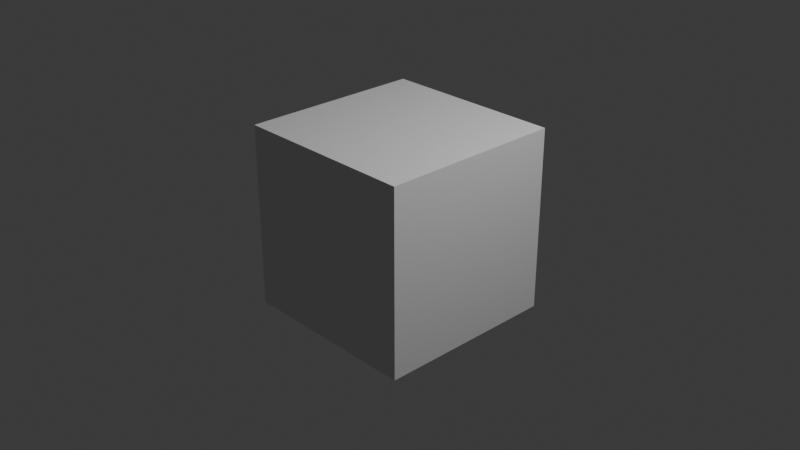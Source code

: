 # Source: week02_pencil_holder_start.blend  (saved by Blender 5.0.119; exported with 4.5.12 LTS)
import bpy
from mathutils import Matrix  # noqa: F401  (used for matrix-valued properties, if any)

bpy.ops.wm.read_factory_settings(use_empty=True)
scene = bpy.context.scene
scene.name = 'Scene'

# ---- collections
col_collection = bpy.data.collections.new('Collection'); scene.collection.children.link(col_collection)

# ---- world
world_world = bpy.data.worlds.new('World'); scene.world = world_world
world_world.use_nodes = True; world_world.node_tree.nodes.clear()
_N = world_world.node_tree.nodes; _L = world_world.node_tree.links
n0 = _N.new('ShaderNodeOutputWorld'); n0.name = 'World Output'; n0.location = (200, 100)
n1 = _N.new('ShaderNodeBackground'); n1.name = 'Background'; n1.location = (-200, 100)
n1.inputs[0].default_value = (0.05088, 0.05088, 0.05088, 1.0)
_L.new(n1.outputs[0], n0.inputs[0])
n0.is_active_output = True
world_world.color = (0.05088, 0.05088, 0.05088)
world_world.sun_shadow_jitter_overblur = 0.0

# ---- cameras
cam_camera = bpy.data.cameras.new('Camera')
cam_camera.clip_end = 100.0
cam_camera.ortho_scale = 7.314

# ---- lights
light_light = bpy.data.lights.new('Light', 'POINT')
light_light.energy = 1000.0
light_light.shadow_soft_size = 0.1

# ---- meshes
me_cube_001 = bpy.data.meshes.new('Cube.001')
me_cube_001.from_pydata([(-1.0, -1.0, -1.0), (-1.0, -1.0, 1.0), (-1.0, 1.0, -1.0), (-1.0, 1.0, 1.0), (1.0, -1.0, -1.0), (1.0, -1.0, 1.0), (1.0, 1.0, -1.0), (1.0, 1.0, 1.0)], [], [(0, 1, 3, 2), (2, 3, 7, 6), (6, 7, 5, 4), (4, 5, 1, 0), (2, 6, 4, 0), (7, 3, 1, 5)])
_uv = me_cube_001.uv_layers.new(name='UVMap')
_uv.uv.foreach_set('vector', [0.375, 0.0, 0.625, 0.0, 0.625, 0.25, 0.375, 0.25, 0.375, 0.25, 0.625, 0.25, 0.625, 0.5, 0.375, 0.5, 0.375, 0.5, 0.625, 0.5, 0.625, 0.75, 0.375, 0.75, 0.375, 0.75, 0.625, 0.75, 0.625, 1.0, 0.375, 1.0, 0.125, 0.5, 0.375, 0.5, 0.375, 0.75, 0.125, 0.75, 0.625, 0.5, 0.875, 0.5, 0.875, 0.75, 0.625, 0.75])
me_cube_001.update()

# ---- objects
ob_light = bpy.data.objects.new('Light', light_light)
ob_camera = bpy.data.objects.new('Camera', cam_camera)
ob_pencilholder_base = bpy.data.objects.new('PencilHolder_Base', me_cube_001)

# ---- transforms, parenting, visibility, modifiers, constraints
ob_light.location = (4.076, 1.005, 5.904)
ob_light.rotation_euler = (0.6503, 0.05522, 1.866)
ob_light.lock_rotations_4d = False
ob_light.empty_display_type = 'ARROWS'
ob_light.color = (0.0, 0.0, 0.0, 0.0)
ob_light.lineart.crease_threshold = 0.0
ob_camera.location = (7.359, -6.926, 4.958)
ob_camera.rotation_euler = (1.109, 0.0, 0.8149)
ob_camera.lock_rotations_4d = False
ob_camera.empty_display_type = 'ARROWS'
ob_camera.color = (0.0, 0.0, 0.0, 0.0)
ob_camera.display_type = 'WIRE'
ob_camera.lineart.crease_threshold = 0.0
ob_pencilholder_base.location = (0.0, 0.0, 0.0)

# ---- collection membership
col_collection.objects.link(ob_light)
col_collection.objects.link(ob_camera)
col_collection.objects.link(ob_pencilholder_base)

# ---- scene / render settings (as saved in the file)
scene.camera = ob_camera
scene.frame_start = 1; scene.frame_end = 250; scene.frame_set(1)
scene.render.engine = 'BLENDER_EEVEE_NEXT'
scene.render.bake_bias = 0.0
scene.render.bake_samples = 0
scene.cycles.sampling_pattern = 'TABULATED_SOBOL'
scene.eevee.use_volume_custom_range = False
bpy.context.view_layer.update()
